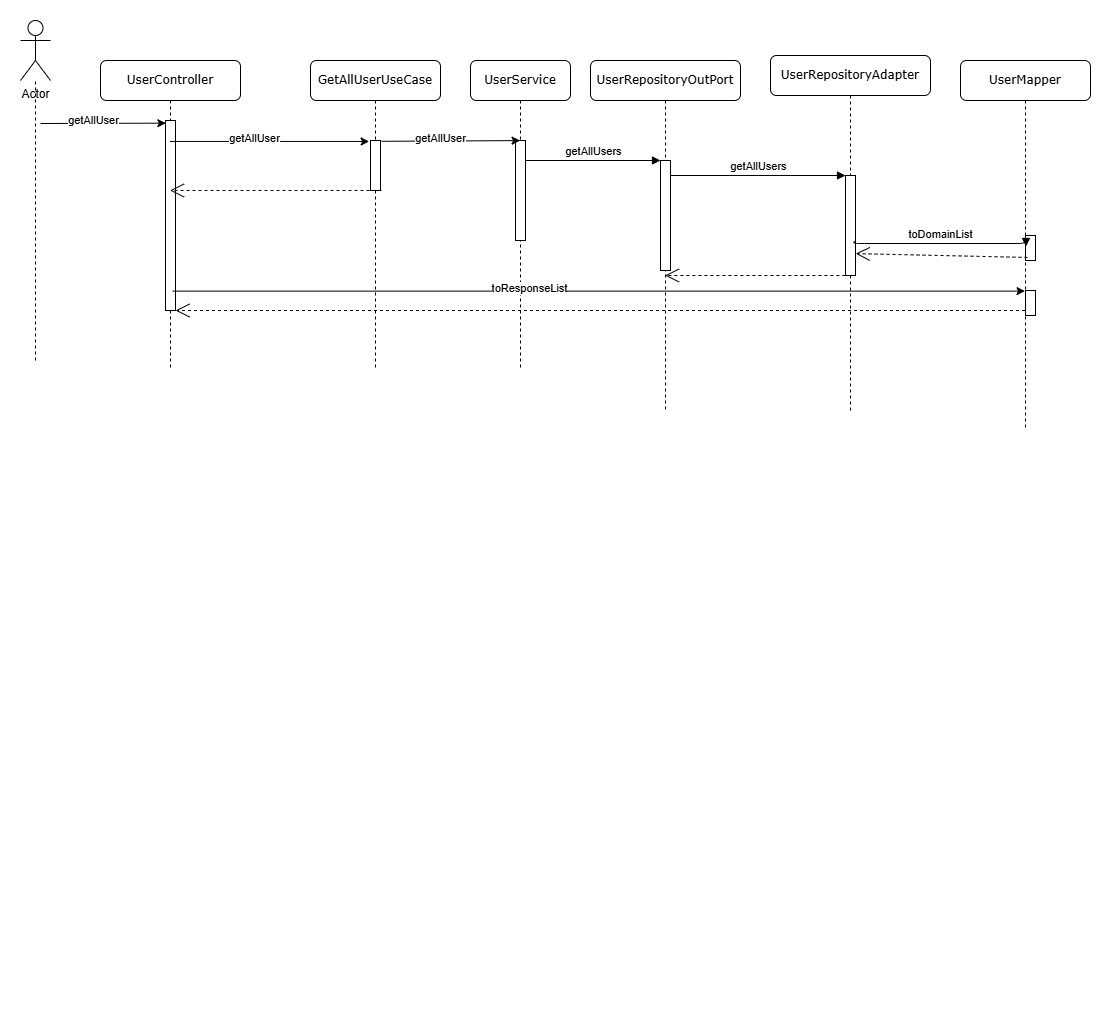

The diagram above was exported from draw.io. Its source (the exported page's mxGraphModel, read from the mxfile embedded in the PNG):
<mxGraphModel dx="1575" dy="253" grid="1" gridSize="10" guides="1" tooltips="1" connect="1" arrows="1" fold="1" page="1" pageScale="1" pageWidth="1100" pageHeight="850" background="none" math="0" shadow="0">
  <root>
    <mxCell id="0eNTs7ebp3iz46BGewNG-0" />
    <mxCell id="0eNTs7ebp3iz46BGewNG-1" parent="0eNTs7ebp3iz46BGewNG-0" />
    <mxCell id="0eNTs7ebp3iz46BGewNG-2" value="UserRepositoryOutPort" style="shape=umlLifeline;perimeter=lifelinePerimeter;whiteSpace=wrap;html=1;container=1;collapsible=0;recursiveResize=0;outlineConnect=0;rounded=1;shadow=0;comic=0;labelBackgroundColor=none;strokeWidth=1;fontFamily=Verdana;fontSize=12;align=center;" parent="0eNTs7ebp3iz46BGewNG-1" vertex="1">
      <mxGeometry x="110" y="80" width="150" height="350" as="geometry" />
    </mxCell>
    <mxCell id="0eNTs7ebp3iz46BGewNG-3" value="" style="html=1;points=[];perimeter=orthogonalPerimeter;rounded=0;shadow=0;comic=0;labelBackgroundColor=none;strokeWidth=1;fontFamily=Verdana;fontSize=12;align=center;" parent="0eNTs7ebp3iz46BGewNG-2" vertex="1">
      <mxGeometry x="70" y="100" width="10" height="110" as="geometry" />
    </mxCell>
    <mxCell id="0eNTs7ebp3iz46BGewNG-4" value="UserRepositoryAdapter" style="shape=umlLifeline;perimeter=lifelinePerimeter;whiteSpace=wrap;html=1;container=1;collapsible=0;recursiveResize=0;outlineConnect=0;rounded=1;shadow=0;comic=0;labelBackgroundColor=none;strokeWidth=1;fontFamily=Verdana;fontSize=12;align=center;" parent="0eNTs7ebp3iz46BGewNG-1" vertex="1">
      <mxGeometry x="290" y="75" width="160" height="355" as="geometry" />
    </mxCell>
    <mxCell id="0eNTs7ebp3iz46BGewNG-5" value="" style="html=1;points=[];perimeter=orthogonalPerimeter;rounded=0;shadow=0;comic=0;labelBackgroundColor=none;strokeWidth=1;fontFamily=Verdana;fontSize=12;align=center;" parent="0eNTs7ebp3iz46BGewNG-4" vertex="1">
      <mxGeometry x="75" y="120" width="10" height="100" as="geometry" />
    </mxCell>
    <mxCell id="0eNTs7ebp3iz46BGewNG-6" value="UserService" style="shape=umlLifeline;perimeter=lifelinePerimeter;whiteSpace=wrap;html=1;container=1;collapsible=0;recursiveResize=0;outlineConnect=0;rounded=1;shadow=0;comic=0;labelBackgroundColor=none;strokeWidth=1;fontFamily=Verdana;fontSize=12;align=center;" parent="0eNTs7ebp3iz46BGewNG-1" vertex="1">
      <mxGeometry x="-10" y="80" width="100" height="310" as="geometry" />
    </mxCell>
    <mxCell id="0eNTs7ebp3iz46BGewNG-7" value="" style="html=1;points=[];perimeter=orthogonalPerimeter;rounded=0;shadow=0;comic=0;labelBackgroundColor=none;strokeWidth=1;fontFamily=Verdana;fontSize=12;align=center;" parent="0eNTs7ebp3iz46BGewNG-6" vertex="1">
      <mxGeometry x="45" y="80" width="10" height="100" as="geometry" />
    </mxCell>
    <mxCell id="0eNTs7ebp3iz46BGewNG-8" value="&lt;span style=&quot;font-family: Helvetica; font-size: 11px; background-color: rgb(255, 255, 255);&quot;&gt;getAllUsers&lt;/span&gt;" style="html=1;verticalAlign=bottom;endArrow=block;entryX=0;entryY=0;labelBackgroundColor=none;fontFamily=Verdana;fontSize=12;edgeStyle=elbowEdgeStyle;elbow=vertical;" parent="0eNTs7ebp3iz46BGewNG-1" source="0eNTs7ebp3iz46BGewNG-7" target="0eNTs7ebp3iz46BGewNG-3" edge="1">
      <mxGeometry x="0.0011" relative="1" as="geometry">
        <mxPoint x="220" y="190" as="sourcePoint" />
        <mxPoint as="offset" />
      </mxGeometry>
    </mxCell>
    <mxCell id="0eNTs7ebp3iz46BGewNG-9" value="&lt;span style=&quot;font-family: Helvetica; font-size: 11px; background-color: rgb(255, 255, 255);&quot;&gt;getAllUsers&lt;/span&gt;" style="html=1;verticalAlign=bottom;endArrow=block;entryX=0;entryY=0;labelBackgroundColor=none;fontFamily=Verdana;fontSize=12;edgeStyle=elbowEdgeStyle;elbow=vertical;" parent="0eNTs7ebp3iz46BGewNG-1" source="0eNTs7ebp3iz46BGewNG-3" target="0eNTs7ebp3iz46BGewNG-5" edge="1">
      <mxGeometry relative="1" as="geometry">
        <mxPoint x="370" y="200" as="sourcePoint" />
      </mxGeometry>
    </mxCell>
    <mxCell id="0eNTs7ebp3iz46BGewNG-10" value="" style="endArrow=open;endSize=12;dashed=1;html=1;rounded=0;exitX=0.588;exitY=1;exitDx=0;exitDy=0;exitPerimeter=0;" parent="0eNTs7ebp3iz46BGewNG-1" source="0eNTs7ebp3iz46BGewNG-5" target="0eNTs7ebp3iz46BGewNG-2" edge="1">
      <mxGeometry width="160" relative="1" as="geometry">
        <mxPoint x="410" y="980" as="sourcePoint" />
        <mxPoint x="570" y="980" as="targetPoint" />
      </mxGeometry>
    </mxCell>
    <mxCell id="0eNTs7ebp3iz46BGewNG-11" value="GetAllUserUseCase" style="shape=umlLifeline;perimeter=lifelinePerimeter;whiteSpace=wrap;html=1;container=1;collapsible=0;recursiveResize=0;outlineConnect=0;rounded=1;shadow=0;comic=0;labelBackgroundColor=none;strokeWidth=1;fontFamily=Verdana;fontSize=12;align=center;" parent="0eNTs7ebp3iz46BGewNG-1" vertex="1">
      <mxGeometry x="-170" y="80" width="130" height="310" as="geometry" />
    </mxCell>
    <mxCell id="0eNTs7ebp3iz46BGewNG-12" value="" style="html=1;points=[];perimeter=orthogonalPerimeter;rounded=0;shadow=0;comic=0;labelBackgroundColor=none;strokeWidth=1;fontFamily=Verdana;fontSize=12;align=center;" parent="0eNTs7ebp3iz46BGewNG-11" vertex="1">
      <mxGeometry x="60" y="80" width="10" height="50" as="geometry" />
    </mxCell>
    <mxCell id="0eNTs7ebp3iz46BGewNG-13" value="" style="endArrow=open;endSize=12;dashed=1;html=1;rounded=0;" parent="0eNTs7ebp3iz46BGewNG-11" source="0eNTs7ebp3iz46BGewNG-26" edge="1">
      <mxGeometry width="160" relative="1" as="geometry">
        <mxPoint x="77" y="250" as="sourcePoint" />
        <mxPoint x="-135" y="250" as="targetPoint" />
      </mxGeometry>
    </mxCell>
    <mxCell id="0eNTs7ebp3iz46BGewNG-14" value="" style="endArrow=none;dashed=1;html=1;rounded=0;" parent="0eNTs7ebp3iz46BGewNG-1" target="0eNTs7ebp3iz46BGewNG-15" edge="1">
      <mxGeometry width="50" height="50" relative="1" as="geometry">
        <mxPoint x="-445" y="380" as="sourcePoint" />
        <mxPoint x="-440" y="70" as="targetPoint" />
      </mxGeometry>
    </mxCell>
    <mxCell id="0eNTs7ebp3iz46BGewNG-15" value="Actor" style="shape=umlActor;verticalLabelPosition=bottom;verticalAlign=top;html=1;outlineConnect=0;" parent="0eNTs7ebp3iz46BGewNG-1" vertex="1">
      <mxGeometry x="-460" y="40" width="30" height="60" as="geometry" />
    </mxCell>
    <mxCell id="0eNTs7ebp3iz46BGewNG-16" value="" style="endArrow=classic;html=1;rounded=0;exitX=1.1;exitY=0.016;exitDx=0;exitDy=0;exitPerimeter=0;entryX=0.457;entryY=0.001;entryDx=0;entryDy=0;entryPerimeter=0;" parent="0eNTs7ebp3iz46BGewNG-1" source="0eNTs7ebp3iz46BGewNG-12" target="0eNTs7ebp3iz46BGewNG-7" edge="1">
      <mxGeometry width="50" height="50" relative="1" as="geometry">
        <mxPoint x="35.5" y="180" as="sourcePoint" />
        <mxPoint x="145.00000000000023" y="180" as="targetPoint" />
        <Array as="points" />
      </mxGeometry>
    </mxCell>
    <mxCell id="0eNTs7ebp3iz46BGewNG-17" value="getAllUser" style="edgeLabel;html=1;align=center;verticalAlign=middle;resizable=0;points=[];" parent="0eNTs7ebp3iz46BGewNG-16" vertex="1" connectable="0">
      <mxGeometry x="-0.1659" y="3" relative="1" as="geometry">
        <mxPoint x="1" as="offset" />
      </mxGeometry>
    </mxCell>
    <mxCell id="0eNTs7ebp3iz46BGewNG-18" value="UserController" style="shape=umlLifeline;perimeter=lifelinePerimeter;whiteSpace=wrap;html=1;container=1;collapsible=0;recursiveResize=0;outlineConnect=0;rounded=1;shadow=0;comic=0;labelBackgroundColor=none;strokeWidth=1;fontFamily=Verdana;fontSize=12;align=center;" parent="0eNTs7ebp3iz46BGewNG-1" vertex="1">
      <mxGeometry x="-380" y="80" width="140" height="310" as="geometry" />
    </mxCell>
    <mxCell id="0eNTs7ebp3iz46BGewNG-19" value="" style="html=1;points=[];perimeter=orthogonalPerimeter;rounded=0;shadow=0;comic=0;labelBackgroundColor=none;strokeWidth=1;fontFamily=Verdana;fontSize=12;align=center;" parent="0eNTs7ebp3iz46BGewNG-18" vertex="1">
      <mxGeometry x="65" y="60" width="10" height="190" as="geometry" />
    </mxCell>
    <mxCell id="0eNTs7ebp3iz46BGewNG-20" value="" style="endArrow=classic;html=1;rounded=0;entryX=0.033;entryY=0.014;entryDx=0;entryDy=0;entryPerimeter=0;" parent="0eNTs7ebp3iz46BGewNG-1" target="0eNTs7ebp3iz46BGewNG-19" edge="1">
      <mxGeometry width="50" height="50" relative="1" as="geometry">
        <mxPoint x="-440" y="143" as="sourcePoint" />
        <mxPoint x="-320" y="170" as="targetPoint" />
        <Array as="points" />
      </mxGeometry>
    </mxCell>
    <mxCell id="0eNTs7ebp3iz46BGewNG-21" value="getAllUser" style="edgeLabel;html=1;align=center;verticalAlign=middle;resizable=0;points=[];" parent="0eNTs7ebp3iz46BGewNG-20" vertex="1" connectable="0">
      <mxGeometry x="-0.1659" y="3" relative="1" as="geometry">
        <mxPoint x="1" as="offset" />
      </mxGeometry>
    </mxCell>
    <mxCell id="0eNTs7ebp3iz46BGewNG-22" value="" style="endArrow=classic;html=1;rounded=0;entryX=-0.133;entryY=0.019;entryDx=0;entryDy=0;entryPerimeter=0;" parent="0eNTs7ebp3iz46BGewNG-1" source="0eNTs7ebp3iz46BGewNG-18" target="0eNTs7ebp3iz46BGewNG-12" edge="1">
      <mxGeometry width="50" height="50" relative="1" as="geometry">
        <mxPoint x="-119" y="201" as="sourcePoint" />
        <mxPoint x="10" y="200" as="targetPoint" />
        <Array as="points" />
      </mxGeometry>
    </mxCell>
    <mxCell id="0eNTs7ebp3iz46BGewNG-23" value="getAllUser" style="edgeLabel;html=1;align=center;verticalAlign=middle;resizable=0;points=[];" parent="0eNTs7ebp3iz46BGewNG-22" vertex="1" connectable="0">
      <mxGeometry x="-0.1659" y="3" relative="1" as="geometry">
        <mxPoint x="1" as="offset" />
      </mxGeometry>
    </mxCell>
    <mxCell id="0eNTs7ebp3iz46BGewNG-24" value="" style="endArrow=open;endSize=12;dashed=1;html=1;rounded=0;exitX=1.1;exitY=0.999;exitDx=0;exitDy=0;exitPerimeter=0;" parent="0eNTs7ebp3iz46BGewNG-1" source="0eNTs7ebp3iz46BGewNG-12" target="0eNTs7ebp3iz46BGewNG-18" edge="1">
      <mxGeometry width="160" relative="1" as="geometry">
        <mxPoint x="20" y="910" as="sourcePoint" />
        <mxPoint x="-177" y="910" as="targetPoint" />
      </mxGeometry>
    </mxCell>
    <mxCell id="0eNTs7ebp3iz46BGewNG-25" value="" style="endArrow=open;endSize=12;dashed=1;html=1;rounded=0;" parent="0eNTs7ebp3iz46BGewNG-1" edge="1">
      <mxGeometry width="160" relative="1" as="geometry">
        <mxPoint x="-140.5" y="1010" as="sourcePoint" />
        <mxPoint x="-140" y="1010" as="targetPoint" />
      </mxGeometry>
    </mxCell>
    <mxCell id="0eNTs7ebp3iz46BGewNG-26" value="UserMapper" style="shape=umlLifeline;perimeter=lifelinePerimeter;whiteSpace=wrap;html=1;container=1;collapsible=0;recursiveResize=0;outlineConnect=0;rounded=1;shadow=0;comic=0;labelBackgroundColor=none;strokeWidth=1;fontFamily=Verdana;fontSize=12;align=center;" parent="0eNTs7ebp3iz46BGewNG-1" vertex="1">
      <mxGeometry x="480" y="80" width="130" height="370" as="geometry" />
    </mxCell>
    <mxCell id="0eNTs7ebp3iz46BGewNG-27" value="" style="html=1;points=[];perimeter=orthogonalPerimeter;rounded=0;shadow=0;comic=0;labelBackgroundColor=none;strokeWidth=1;fontFamily=Verdana;fontSize=12;align=center;" parent="0eNTs7ebp3iz46BGewNG-26" vertex="1">
      <mxGeometry x="65" y="230" width="10" height="25" as="geometry" />
    </mxCell>
    <mxCell id="0eNTs7ebp3iz46BGewNG-28" value="" style="html=1;points=[];perimeter=orthogonalPerimeter;rounded=0;shadow=0;comic=0;labelBackgroundColor=none;strokeWidth=1;fontFamily=Verdana;fontSize=12;align=center;" parent="0eNTs7ebp3iz46BGewNG-26" vertex="1">
      <mxGeometry x="65" y="175" width="10" height="25" as="geometry" />
    </mxCell>
    <mxCell id="0eNTs7ebp3iz46BGewNG-29" value="" style="endArrow=classic;html=1;rounded=0;exitX=0.727;exitY=0.898;exitDx=0;exitDy=0;exitPerimeter=0;" parent="0eNTs7ebp3iz46BGewNG-1" source="0eNTs7ebp3iz46BGewNG-19" target="0eNTs7ebp3iz46BGewNG-26" edge="1">
      <mxGeometry width="50" height="50" relative="1" as="geometry">
        <mxPoint x="-305" y="310" as="sourcePoint" />
        <mxPoint x="-105" y="310" as="targetPoint" />
        <Array as="points" />
      </mxGeometry>
    </mxCell>
    <mxCell id="0eNTs7ebp3iz46BGewNG-30" value="toResponseList" style="edgeLabel;html=1;align=center;verticalAlign=middle;resizable=0;points=[];" parent="0eNTs7ebp3iz46BGewNG-29" vertex="1" connectable="0">
      <mxGeometry x="-0.1659" y="3" relative="1" as="geometry">
        <mxPoint x="1" as="offset" />
      </mxGeometry>
    </mxCell>
    <mxCell id="0eNTs7ebp3iz46BGewNG-31" value="&lt;font face=&quot;Helvetica&quot;&gt;&lt;span style=&quot;font-size: 11px; background-color: rgb(255, 255, 255);&quot;&gt;toDomainList&lt;/span&gt;&lt;/font&gt;" style="html=1;verticalAlign=bottom;endArrow=block;entryX=0.05;entryY=0.44;labelBackgroundColor=none;fontFamily=Verdana;fontSize=12;edgeStyle=elbowEdgeStyle;elbow=vertical;exitX=0.867;exitY=0.655;exitDx=0;exitDy=0;exitPerimeter=0;entryDx=0;entryDy=0;entryPerimeter=0;" parent="0eNTs7ebp3iz46BGewNG-1" source="0eNTs7ebp3iz46BGewNG-5" target="0eNTs7ebp3iz46BGewNG-28" edge="1">
      <mxGeometry relative="1" as="geometry">
        <mxPoint x="375" y="220.32999999999998" as="sourcePoint" />
        <mxPoint x="550" y="220.32999999999998" as="targetPoint" />
      </mxGeometry>
    </mxCell>
    <mxCell id="0eNTs7ebp3iz46BGewNG-32" value="" style="endArrow=open;endSize=12;dashed=1;html=1;rounded=0;exitX=0.2;exitY=0.878;exitDx=0;exitDy=0;exitPerimeter=0;entryX=1.019;entryY=0.781;entryDx=0;entryDy=0;entryPerimeter=0;" parent="0eNTs7ebp3iz46BGewNG-1" source="0eNTs7ebp3iz46BGewNG-28" target="0eNTs7ebp3iz46BGewNG-5" edge="1">
      <mxGeometry width="160" relative="1" as="geometry">
        <mxPoint x="551" y="235" as="sourcePoint" />
        <mxPoint x="365" y="235" as="targetPoint" />
      </mxGeometry>
    </mxCell>
  </root>
</mxGraphModel>